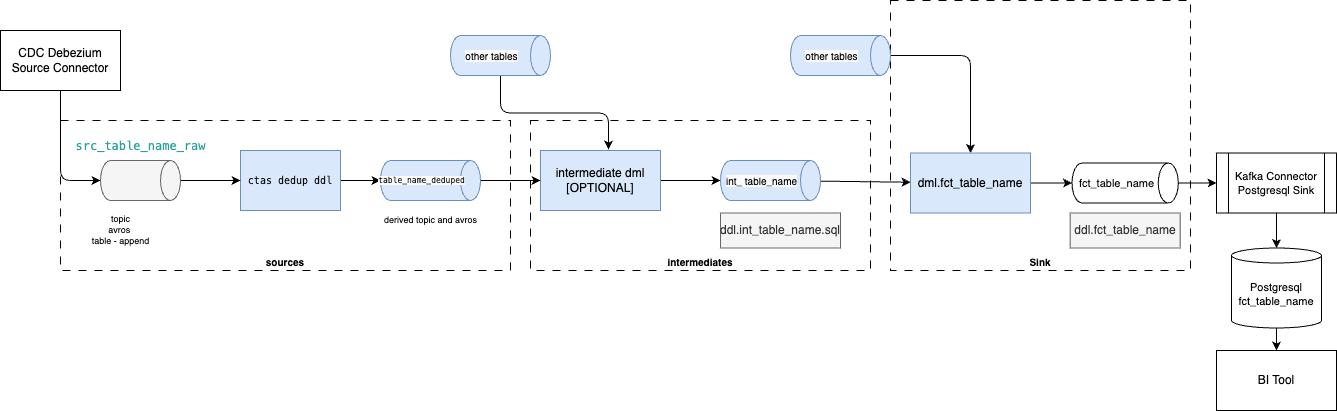

The diagram above was exported from draw.io. Its source (the exported page's mxGraphModel, read from the mxfile embedded in the PNG):
<mxGraphModel dx="1623" dy="757" grid="1" gridSize="10" guides="1" tooltips="1" connect="1" arrows="1" fold="1" page="1" pageScale="1" pageWidth="850" pageHeight="1100" math="0" shadow="0">
  <root>
    <mxCell id="0" />
    <mxCell id="1" parent="0" />
    <mxCell id="76" value="Sink" style="rounded=0;whiteSpace=wrap;html=1;fontSize=10;fillColor=none;dashed=1;dashPattern=8 8;verticalAlign=bottom;fontStyle=1" parent="1" vertex="1">
      <mxGeometry x="570" y="210" width="300" height="270" as="geometry" />
    </mxCell>
    <mxCell id="74" value="sources" style="rounded=0;whiteSpace=wrap;html=1;fontSize=10;fillColor=none;dashed=1;dashPattern=8 8;verticalAlign=bottom;fontStyle=1" parent="1" vertex="1">
      <mxGeometry x="-260" y="330" width="450" height="150" as="geometry" />
    </mxCell>
    <mxCell id="75" value="intermediates" style="rounded=0;whiteSpace=wrap;html=1;fontSize=10;fillColor=none;dashed=1;dashPattern=8 8;verticalAlign=bottom;fontStyle=1" parent="1" vertex="1">
      <mxGeometry x="210" y="330" width="340" height="150" as="geometry" />
    </mxCell>
    <mxCell id="18" style="edgeStyle=orthogonalEdgeStyle;curved=1;html=1;entryX=0.5;entryY=1;entryDx=0;entryDy=0;entryPerimeter=0;fontSize=10;fontColor=#080808;" parent="1" source="2" target="17" edge="1">
      <mxGeometry relative="1" as="geometry" />
    </mxCell>
    <mxCell id="2" value="dml.fct_table_name" style="rounded=0;whiteSpace=wrap;html=1;fillColor=#dae8fc;strokeColor=#6c8ebf;" parent="1" vertex="1">
      <mxGeometry x="590" y="362.5" width="120" height="60" as="geometry" />
    </mxCell>
    <mxCell id="67" style="edgeStyle=none;html=1;entryX=0.5;entryY=1;entryDx=0;entryDy=0;entryPerimeter=0;" parent="1" source="5" target="59" edge="1">
      <mxGeometry relative="1" as="geometry" />
    </mxCell>
    <mxCell id="5" value="intermediate dml&lt;br&gt;[OPTIONAL]" style="rounded=0;whiteSpace=wrap;html=1;fillColor=#dae8fc;strokeColor=#6c8ebf;" parent="1" vertex="1">
      <mxGeometry x="220" y="360" width="120" height="60" as="geometry" />
    </mxCell>
    <mxCell id="13" style="edgeStyle=orthogonalEdgeStyle;curved=1;html=1;entryX=0.5;entryY=1;entryDx=0;entryDy=0;fontSize=10;fontColor=#080808;exitX=1;exitY=0.5;exitDx=0;exitDy=0;entryPerimeter=0;" parent="1" source="14" target="68" edge="1">
      <mxGeometry relative="1" as="geometry">
        <mxPoint x="140" y="430" as="sourcePoint" />
        <mxPoint x="60" y="570" as="targetPoint" />
      </mxGeometry>
    </mxCell>
    <mxCell id="14" value="&lt;div style=&quot;font-family: Menlo, Monaco, &amp;quot;Courier New&amp;quot;, monospace; font-weight: normal; font-size: 10px; line-height: 18px;&quot;&gt;&lt;div style=&quot;line-height: 18px; font-size: 10px;&quot;&gt;&lt;span style=&quot;font-size: 10px;&quot;&gt;&lt;font style=&quot;&quot; color=&quot;#080808&quot;&gt;ctas dedup ddl&lt;/font&gt;&lt;/span&gt;&lt;/div&gt;&lt;/div&gt;" style="rounded=0;whiteSpace=wrap;html=1;fontSize=10;fillColor=#dae8fc;strokeColor=#6c8ebf;" parent="1" vertex="1">
      <mxGeometry x="-80" y="360" width="100" height="60" as="geometry" />
    </mxCell>
    <mxCell id="16" style="edgeStyle=orthogonalEdgeStyle;curved=1;html=1;fontSize=10;fontColor=#080808;" parent="1" source="15" target="14" edge="1">
      <mxGeometry relative="1" as="geometry" />
    </mxCell>
    <mxCell id="15" value="" style="shape=cylinder3;whiteSpace=wrap;html=1;boundedLbl=1;backgroundOutline=1;size=10;labelBackgroundColor=none;fontSize=10;rotation=90;fillColor=#f5f5f5;strokeColor=#666666;fontColor=#333333;" parent="1" vertex="1">
      <mxGeometry x="-200" y="350" width="40" height="80" as="geometry" />
    </mxCell>
    <mxCell id="17" value="fct_table_name" style="shape=cylinder3;whiteSpace=wrap;html=1;boundedLbl=1;backgroundOutline=1;size=10;labelBackgroundColor=none;fontSize=11;fontColor=#080808;rotation=90;horizontal=0;" parent="1" vertex="1">
      <mxGeometry x="784.63" y="339.38" width="40" height="106.25" as="geometry" />
    </mxCell>
    <mxCell id="29" value="&lt;div style=&quot;color: rgb(101, 123, 131); font-family: Menlo, Monaco, &amp;quot;Courier New&amp;quot;, monospace; font-size: 12px; line-height: 18px;&quot;&gt;&lt;span style=&quot;color: #2aa198;&quot;&gt;src_table_name_raw&lt;/span&gt;&lt;/div&gt;" style="text;html=1;align=center;verticalAlign=middle;resizable=0;points=[];autosize=1;strokeColor=none;fillColor=none;fontSize=10;fontColor=#000000;labelBackgroundColor=none;" parent="1" vertex="1">
      <mxGeometry x="-255" y="340" width="150" height="30" as="geometry" />
    </mxCell>
    <mxCell id="46" value="ddl.fct_table_name" style="rounded=0;whiteSpace=wrap;html=1;fillColor=#f5f5f5;fontColor=#333333;strokeColor=#666666;" parent="1" vertex="1">
      <mxGeometry x="749.63" y="422.5" width="110" height="35" as="geometry" />
    </mxCell>
    <mxCell id="64" style="edgeStyle=orthogonalEdgeStyle;html=1;exitX=0.5;exitY=0;exitDx=0;exitDy=0;exitPerimeter=0;fontSize=11;" parent="1" source="17" target="63" edge="1">
      <mxGeometry relative="1" as="geometry">
        <mxPoint x="1030" y="400" as="sourcePoint" />
      </mxGeometry>
    </mxCell>
    <mxCell id="83" style="edgeStyle=none;html=1;" parent="1" source="59" target="2" edge="1">
      <mxGeometry relative="1" as="geometry" />
    </mxCell>
    <mxCell id="59" value="&lt;span style=&quot;font-size: 10px; background-color: rgb(251, 251, 251);&quot;&gt;int_ table_name&lt;/span&gt;" style="shape=cylinder3;whiteSpace=wrap;html=1;boundedLbl=1;backgroundOutline=1;size=10;labelBackgroundColor=none;fontSize=10;rotation=90;fillColor=#dae8fc;strokeColor=#6c8ebf;horizontal=0;" parent="1" vertex="1">
      <mxGeometry x="430" y="340" width="40" height="100" as="geometry" />
    </mxCell>
    <mxCell id="100" style="edgeStyle=orthogonalEdgeStyle;html=1;entryX=0.5;entryY=0;entryDx=0;entryDy=0;strokeColor=#000000;startArrow=none;startFill=0;" parent="1" source="62" target="99" edge="1">
      <mxGeometry relative="1" as="geometry" />
    </mxCell>
    <mxCell id="62" value="Postgresql&lt;br&gt;fct_table_name" style="shape=cylinder3;whiteSpace=wrap;html=1;boundedLbl=1;backgroundOutline=1;size=7.5;fontSize=11;" parent="1" vertex="1">
      <mxGeometry x="911" y="457.5" width="90" height="80" as="geometry" />
    </mxCell>
    <mxCell id="65" style="edgeStyle=orthogonalEdgeStyle;html=1;entryX=0.5;entryY=0;entryDx=0;entryDy=0;entryPerimeter=0;fontSize=11;" parent="1" source="63" target="62" edge="1">
      <mxGeometry relative="1" as="geometry" />
    </mxCell>
    <mxCell id="63" value="Kafka Connector&lt;br&gt;Postgresql Sink" style="shape=process;whiteSpace=wrap;html=1;backgroundOutline=1;fontSize=11;" parent="1" vertex="1">
      <mxGeometry x="896" y="362.51" width="120" height="60" as="geometry" />
    </mxCell>
    <mxCell id="70" style="edgeStyle=none;html=1;entryX=0;entryY=0.5;entryDx=0;entryDy=0;" parent="1" source="68" target="5" edge="1">
      <mxGeometry relative="1" as="geometry" />
    </mxCell>
    <mxCell id="68" value="&lt;span style=&quot;color: rgb(8, 8, 8); font-family: Menlo, Monaco, &amp;quot;Courier New&amp;quot;, monospace; background-color: rgb(251, 251, 251); font-size: 8px;&quot;&gt;table_name_deduped&lt;/span&gt;" style="shape=cylinder3;whiteSpace=wrap;html=1;boundedLbl=1;backgroundOutline=1;size=10;labelBackgroundColor=none;fontSize=8;rotation=90;fillColor=#dae8fc;strokeColor=#6c8ebf;horizontal=0;" parent="1" vertex="1">
      <mxGeometry x="90" y="340" width="40" height="100" as="geometry" />
    </mxCell>
    <mxCell id="72" value="topic&lt;br&gt;avros&amp;nbsp;&lt;br&gt;table - append" style="text;html=1;align=center;verticalAlign=middle;resizable=0;points=[];autosize=1;strokeColor=none;fillColor=none;fontSize=9;" parent="1" vertex="1">
      <mxGeometry x="-240" y="415" width="80" height="50" as="geometry" />
    </mxCell>
    <mxCell id="73" value="derived topic and avros" style="text;html=1;align=center;verticalAlign=middle;resizable=0;points=[];autosize=1;strokeColor=none;fillColor=none;fontSize=9;" parent="1" vertex="1">
      <mxGeometry x="50" y="420" width="120" height="20" as="geometry" />
    </mxCell>
    <mxCell id="77" value="ddl.int_table_name.sql" style="rounded=0;whiteSpace=wrap;html=1;fillColor=#f5f5f5;fontColor=#333333;strokeColor=#666666;" parent="1" vertex="1">
      <mxGeometry x="400" y="422.5" width="120" height="35" as="geometry" />
    </mxCell>
    <mxCell id="85" style="edgeStyle=orthogonalEdgeStyle;html=1;entryX=0.5;entryY=0;entryDx=0;entryDy=0;" parent="1" target="2" edge="1">
      <mxGeometry relative="1" as="geometry">
        <mxPoint x="540" y="265" as="sourcePoint" />
      </mxGeometry>
    </mxCell>
    <mxCell id="84" value="&lt;span style=&quot;font-size: 10px; background-color: rgb(251, 251, 251);&quot;&gt;other tables&lt;/span&gt;" style="shape=cylinder3;whiteSpace=wrap;html=1;boundedLbl=1;backgroundOutline=1;size=10;labelBackgroundColor=none;fontSize=10;rotation=90;fillColor=#dae8fc;strokeColor=#6c8ebf;horizontal=0;" parent="1" vertex="1">
      <mxGeometry x="500" y="215" width="40" height="100" as="geometry" />
    </mxCell>
    <mxCell id="99" value="BI Tool" style="whiteSpace=wrap;html=1;" parent="1" vertex="1">
      <mxGeometry x="896" y="560" width="120" height="60" as="geometry" />
    </mxCell>
    <mxCell id="102" style="edgeStyle=orthogonalEdgeStyle;html=1;entryX=0.5;entryY=1;entryDx=0;entryDy=0;entryPerimeter=0;" parent="1" source="101" target="15" edge="1">
      <mxGeometry relative="1" as="geometry" />
    </mxCell>
    <mxCell id="101" value="CDC Debezium Source Connector" style="rounded=0;whiteSpace=wrap;html=1;" parent="1" vertex="1">
      <mxGeometry x="-320" y="240" width="120" height="60" as="geometry" />
    </mxCell>
    <mxCell id="104" style="edgeStyle=orthogonalEdgeStyle;html=1;entryX=0.567;entryY=-0.017;entryDx=0;entryDy=0;entryPerimeter=0;" edge="1" parent="1" source="103" target="5">
      <mxGeometry relative="1" as="geometry" />
    </mxCell>
    <mxCell id="103" value="&lt;span style=&quot;font-size: 10px; background-color: rgb(251, 251, 251);&quot;&gt;other tables&lt;/span&gt;" style="shape=cylinder3;whiteSpace=wrap;html=1;boundedLbl=1;backgroundOutline=1;size=10;labelBackgroundColor=none;fontSize=10;rotation=90;fillColor=#dae8fc;strokeColor=#6c8ebf;horizontal=0;" vertex="1" parent="1">
      <mxGeometry x="160" y="215" width="40" height="100" as="geometry" />
    </mxCell>
  </root>
</mxGraphModel>